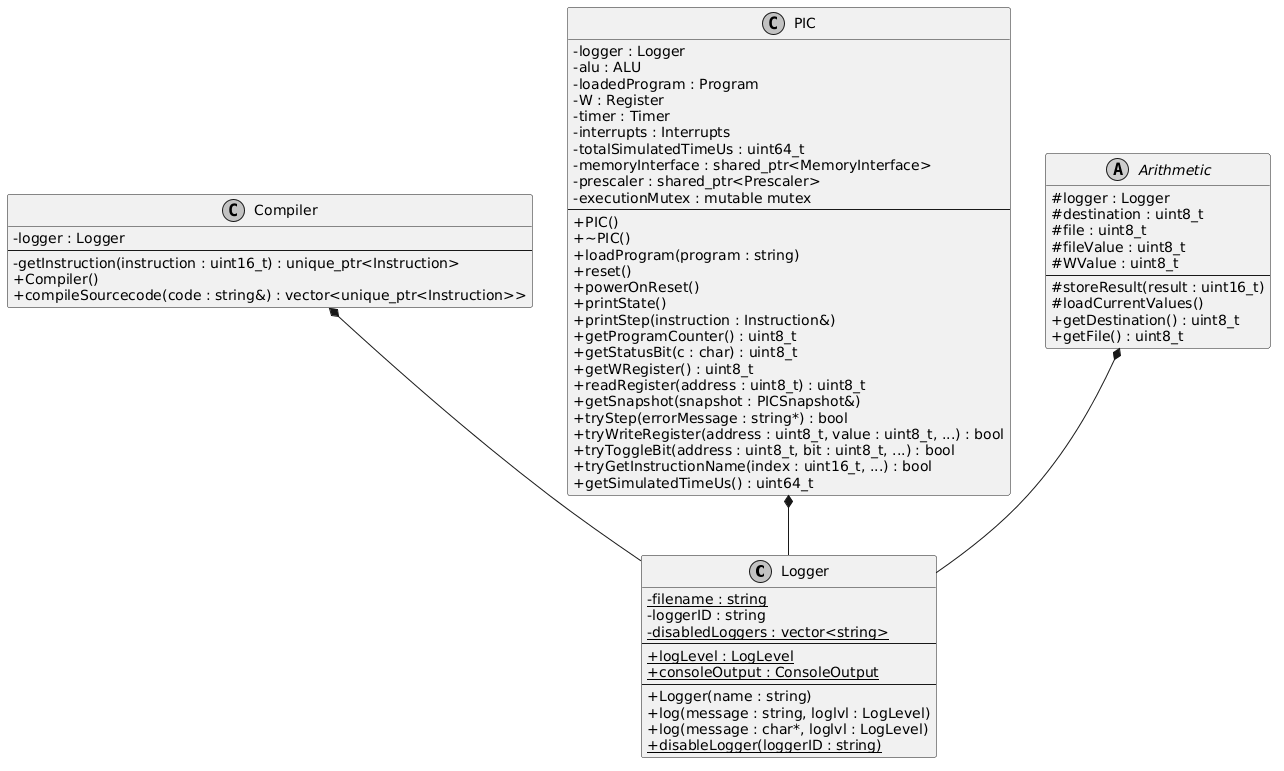

The diagram above was rendered by PlantUML. Its source (embedded in the PNG):
@startuml
skinparam classAttributeIconSize 0
skinparam monochrome true
skinparam shadowing false

class Logger {
    - {static} filename : string
    - loggerID : string
    - {static} disabledLoggers : vector<string>
    --
    + {static} logLevel : LogLevel
    + {static} consoleOutput : ConsoleOutput
    --
    + Logger(name : string)
    + log(message : string, loglvl : LogLevel)
    + log(message : char*, loglvl : LogLevel)
    + {static} disableLogger(loggerID : string)
}

class Compiler {
    - logger : Logger
    --
    - getInstruction(instruction : uint16_t) : unique_ptr<Instruction>
    + Compiler()
    + compileSourcecode(code : string&) : vector<unique_ptr<Instruction>>
}

class PIC {
    - logger : Logger
    - alu : ALU
    - loadedProgram : Program
    - W : Register
    - timer : Timer
    - interrupts : Interrupts
    - totalSimulatedTimeUs : uint64_t
    - memoryInterface : shared_ptr<MemoryInterface>
    - prescaler : shared_ptr<Prescaler>
    - executionMutex : mutable mutex
    --
    + PIC()
    + ~PIC()
    + loadProgram(program : string)
    + reset()
    + powerOnReset()
    + printState()
    + printStep(instruction : Instruction&)
    + getProgramCounter() : uint8_t
    + getStatusBit(c : char) : uint8_t
    + getWRegister() : uint8_t
    + readRegister(address : uint8_t) : uint8_t
    + getSnapshot(snapshot : PICSnapshot&)
    + tryStep(errorMessage : string*) : bool
    + tryWriteRegister(address : uint8_t, value : uint8_t, ...) : bool
    + tryToggleBit(address : uint8_t, bit : uint8_t, ...) : bool
    + tryGetInstructionName(index : uint16_t, ...) : bool
    + getSimulatedTimeUs() : uint64_t
}

abstract class Arithmetic {
    # logger : Logger
    # destination : uint8_t
    # file : uint8_t
    # fileValue : uint8_t
    # WValue : uint8_t
    --
    # storeResult(result : uint16_t)
    # loadCurrentValues()
    + getDestination() : uint8_t
    + getFile() : uint8_t
}

' --- Beziehungen ---

Compiler *-- Logger
PIC *-- Logger
Arithmetic *-- Logger
@enduml